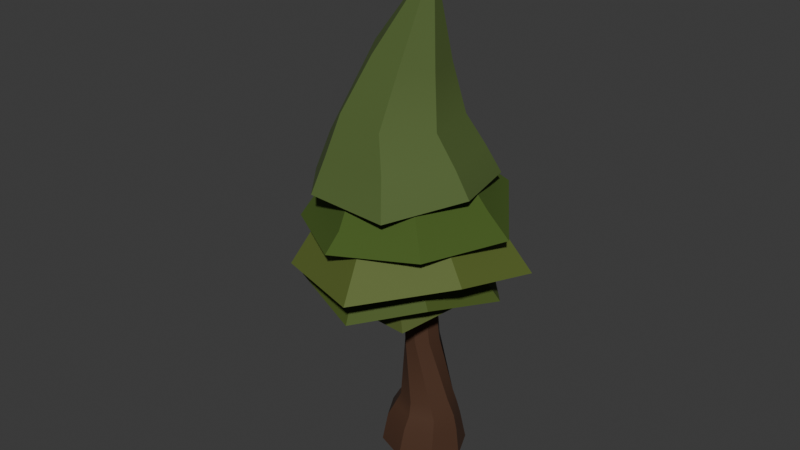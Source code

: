 # Source: tree_1_spring.blend  (saved by Blender 4.5.87; exported with 4.5.12 LTS)
import bpy
from mathutils import Matrix  # noqa: F401  (used for matrix-valued properties, if any)

bpy.ops.wm.read_factory_settings(use_empty=True)
scene = bpy.context.scene
scene.name = 'Scene'

# ---- collections
col_collection = bpy.data.collections.new('Collection'); scene.collection.children.link(col_collection)

# ---- materials (node trees are filled in below, after node groups)
mat_material = bpy.data.materials.new('Material')
mat_material_004 = bpy.data.materials.new('Material.004')
mat_material_004.use_backface_culling_lightprobe_volume = False
mat_material_005 = bpy.data.materials.new('Material.005')
mat_material_005.use_backface_culling_lightprobe_volume = False
mat_material_003 = bpy.data.materials.new('Material.003')
mat_material_003.use_backface_culling_lightprobe_volume = False
mat_material_013 = bpy.data.materials.new('Material.013')
mat_material_013.use_backface_culling_lightprobe_volume = False
mat_material_001 = bpy.data.materials.new('Material.001')
mat_material_001.use_backface_culling_lightprobe_volume = False

# ---- node groups
ng_smooth_by_angle_003 = bpy.data.node_groups.new('Smooth by Angle.003', 'GeometryNodeTree')
_s = ng_smooth_by_angle_003.interface.new_socket(name='Mesh', in_out='OUTPUT', socket_type='NodeSocketGeometry')
_s = ng_smooth_by_angle_003.interface.new_socket(name='Mesh', in_out='INPUT', socket_type='NodeSocketGeometry')
_s = ng_smooth_by_angle_003.interface.new_socket(name='Angle', in_out='INPUT', socket_type='NodeSocketFloat')
_s.subtype = 'ANGLE'
_s.default_value = 0.5236
_s.min_value = 0.0
_s.max_value = 3.142
_s.description = 'Maximum face angle for smooth edges'
_s = ng_smooth_by_angle_003.interface.new_socket(name='Ignore Sharpness', in_out='INPUT', socket_type='NodeSocketBool')
_s.force_non_field = True
ng_smooth_by_angle_003.description = 'Set the sharpness of mesh edges based on the angle between the neighboring faces'
ng_smooth_by_angle_003.is_modifier = True
_N = ng_smooth_by_angle_003.nodes; _L = ng_smooth_by_angle_003.links
n0 = _N.new('GeometryNodeSetShadeSmooth'); n0.name = 'Set Shade Smooth'; n0.location = (120, -80)
n0.domain = 'EDGE'
n1 = _N.new('GeometryNodeSetShadeSmooth'); n1.name = 'Set Shade Smooth.001'; n1.location = (300, -80)
n2 = _N.new('NodeGroupOutput'); n2.name = 'Group Output'; n2.location = (480, -80)
n3 = _N.new('GeometryNodeInputMeshEdgeAngle'); n3.name = 'Edge Angle'; n3.location = (-440, -240)
n4 = _N.new('NodeGroupInput'); n4.name = 'Group Input'; n4.location = (-80, -80)
n5 = _N.new('GeometryNodeInputEdgeSmooth'); n5.name = 'Is Edge Smooth'; n5.location = (-260, -120)
n6 = _N.new('GeometryNodeInputShadeSmooth'); n6.name = 'Is Shade Smooth'; n6.location = (-440, -397)
n7 = _N.new('FunctionNodeCompare'); n7.name = 'Compare'; n7.location = (-260, -260)
n7.operation = 'LESS_EQUAL'
n7.inputs[6].default_value = (0.0, 0.0, 0.0, 0.0)
n7.inputs[7].default_value = (0.0, 0.0, 0.0, 0.0)
n8 = _N.new('FunctionNodeBooleanMath'); n8.name = 'Boolean Math.001'; n8.location = (-80, -260)
n9 = _N.new('NodeGroupInput'); n9.name = 'Group Input.001'; n9.location = (-440, -329)
n10 = _N.new('NodeGroupInput'); n10.name = 'Group Input.002'; n10.location = (-259, -189)
n11 = _N.new('FunctionNodeBooleanMath'); n11.name = 'Boolean Math'; n11.location = (-80, -149)
n11.operation = 'OR'
n12 = _N.new('FunctionNodeBooleanMath'); n12.name = 'Boolean Math.002'; n12.location = (-260, -380)
n12.operation = 'OR'
n13 = _N.new('NodeGroupInput'); n13.name = 'Group Input.003'; n13.location = (-440, -460)
_L.new(n3.outputs[0], n7.inputs[0])
_L.new(n1.outputs[0], n2.inputs[0])
_L.new(n9.outputs[1], n7.inputs[1])
_L.new(n7.outputs[0], n8.inputs[0])
_L.new(n4.outputs[0], n0.inputs[0])
_L.new(n0.outputs[0], n1.inputs[0])
_L.new(n8.outputs[0], n0.inputs[2])
_L.new(n10.outputs[2], n11.inputs[1])
_L.new(n5.outputs[0], n11.inputs[0])
_L.new(n11.outputs[0], n0.inputs[1])
_L.new(n13.outputs[2], n12.inputs[1])
_L.new(n6.outputs[0], n12.inputs[0])
_L.new(n12.outputs[0], n8.inputs[1])
n2.is_active_output = True
ng_smooth_by_angle = bpy.data.node_groups.new('Smooth by Angle', 'GeometryNodeTree')
_s = ng_smooth_by_angle.interface.new_socket(name='Mesh', in_out='OUTPUT', socket_type='NodeSocketGeometry')
_s = ng_smooth_by_angle.interface.new_socket(name='Mesh', in_out='INPUT', socket_type='NodeSocketGeometry')
_s = ng_smooth_by_angle.interface.new_socket(name='Angle', in_out='INPUT', socket_type='NodeSocketFloat')
_s.subtype = 'ANGLE'
_s.default_value = 0.5236
_s.min_value = 0.0
_s.max_value = 3.142
_s.description = 'Maximum face angle for smooth edges'
_s = ng_smooth_by_angle.interface.new_socket(name='Ignore Sharpness', in_out='INPUT', socket_type='NodeSocketBool')
_s.force_non_field = True
ng_smooth_by_angle.is_modifier = True
_N = ng_smooth_by_angle.nodes; _L = ng_smooth_by_angle.links
n0 = _N.new('GeometryNodeSetShadeSmooth'); n0.name = 'Set Shade Smooth'; n0.location = (120, -80)
n0.domain = 'EDGE'
n1 = _N.new('GeometryNodeSetShadeSmooth'); n1.name = 'Set Shade Smooth.001'; n1.location = (300, -80)
n2 = _N.new('NodeGroupOutput'); n2.name = 'Group Output'; n2.location = (480, -80)
n3 = _N.new('GeometryNodeInputMeshEdgeAngle'); n3.name = 'Edge Angle'; n3.location = (-440, -240)
n4 = _N.new('NodeGroupInput'); n4.name = 'Group Input'; n4.location = (-80, -80)
n5 = _N.new('GeometryNodeInputEdgeSmooth'); n5.name = 'Is Edge Smooth'; n5.location = (-260, -120)
n6 = _N.new('GeometryNodeInputShadeSmooth'); n6.name = 'Is Shade Smooth'; n6.location = (-440, -397)
n7 = _N.new('FunctionNodeCompare'); n7.name = 'Compare'; n7.location = (-260, -260)
n7.operation = 'LESS_EQUAL'
n7.inputs[6].default_value = (0.0, 0.0, 0.0, 0.0)
n7.inputs[7].default_value = (0.0, 0.0, 0.0, 0.0)
n8 = _N.new('FunctionNodeBooleanMath'); n8.name = 'Boolean Math.001'; n8.location = (-80, -260)
n9 = _N.new('NodeGroupInput'); n9.name = 'Group Input.001'; n9.location = (-440, -329)
n10 = _N.new('NodeGroupInput'); n10.name = 'Group Input.002'; n10.location = (-259, -189)
n11 = _N.new('FunctionNodeBooleanMath'); n11.name = 'Boolean Math'; n11.location = (-80, -149)
n11.operation = 'OR'
n12 = _N.new('FunctionNodeBooleanMath'); n12.name = 'Boolean Math.002'; n12.location = (-260, -380)
n12.operation = 'OR'
n13 = _N.new('NodeGroupInput'); n13.name = 'Group Input.003'; n13.location = (-440, -460)
_L.new(n3.outputs[0], n7.inputs[0])
_L.new(n1.outputs[0], n2.inputs[0])
_L.new(n9.outputs[1], n7.inputs[1])
_L.new(n7.outputs[0], n8.inputs[0])
_L.new(n4.outputs[0], n0.inputs[0])
_L.new(n0.outputs[0], n1.inputs[0])
_L.new(n8.outputs[0], n0.inputs[2])
_L.new(n10.outputs[2], n11.inputs[1])
_L.new(n5.outputs[0], n11.inputs[0])
_L.new(n11.outputs[0], n0.inputs[1])
_L.new(n13.outputs[2], n12.inputs[1])
_L.new(n6.outputs[0], n12.inputs[0])
_L.new(n12.outputs[0], n8.inputs[1])
n2.is_active_output = True
ng_smooth_by_angle_002 = bpy.data.node_groups.new('Smooth by Angle.002', 'GeometryNodeTree')
_s = ng_smooth_by_angle_002.interface.new_socket(name='Mesh', in_out='OUTPUT', socket_type='NodeSocketGeometry')
_s = ng_smooth_by_angle_002.interface.new_socket(name='Mesh', in_out='INPUT', socket_type='NodeSocketGeometry')
_s = ng_smooth_by_angle_002.interface.new_socket(name='Angle', in_out='INPUT', socket_type='NodeSocketFloat')
_s.subtype = 'ANGLE'
_s.default_value = 0.5236
_s.min_value = 0.0
_s.max_value = 3.142
_s.description = 'Maximum face angle for smooth edges'
_s = ng_smooth_by_angle_002.interface.new_socket(name='Ignore Sharpness', in_out='INPUT', socket_type='NodeSocketBool')
_s.force_non_field = True
ng_smooth_by_angle_002.is_modifier = True
_N = ng_smooth_by_angle_002.nodes; _L = ng_smooth_by_angle_002.links
n0 = _N.new('GeometryNodeSetShadeSmooth'); n0.name = 'Set Shade Smooth'; n0.location = (120, -80)
n0.domain = 'EDGE'
n1 = _N.new('GeometryNodeSetShadeSmooth'); n1.name = 'Set Shade Smooth.001'; n1.location = (300, -80)
n2 = _N.new('NodeGroupOutput'); n2.name = 'Group Output'; n2.location = (480, -80)
n3 = _N.new('GeometryNodeInputMeshEdgeAngle'); n3.name = 'Edge Angle'; n3.location = (-440, -240)
n4 = _N.new('NodeGroupInput'); n4.name = 'Group Input'; n4.location = (-80, -80)
n5 = _N.new('GeometryNodeInputEdgeSmooth'); n5.name = 'Is Edge Smooth'; n5.location = (-260, -120)
n6 = _N.new('GeometryNodeInputShadeSmooth'); n6.name = 'Is Shade Smooth'; n6.location = (-440, -397)
n7 = _N.new('FunctionNodeCompare'); n7.name = 'Compare'; n7.location = (-260, -260)
n7.operation = 'LESS_EQUAL'
n7.inputs[6].default_value = (0.0, 0.0, 0.0, 0.0)
n7.inputs[7].default_value = (0.0, 0.0, 0.0, 0.0)
n8 = _N.new('FunctionNodeBooleanMath'); n8.name = 'Boolean Math.001'; n8.location = (-80, -260)
n9 = _N.new('NodeGroupInput'); n9.name = 'Group Input.001'; n9.location = (-440, -329)
n10 = _N.new('NodeGroupInput'); n10.name = 'Group Input.002'; n10.location = (-259, -189)
n11 = _N.new('FunctionNodeBooleanMath'); n11.name = 'Boolean Math'; n11.location = (-80, -149)
n11.operation = 'OR'
n12 = _N.new('FunctionNodeBooleanMath'); n12.name = 'Boolean Math.002'; n12.location = (-260, -380)
n12.operation = 'OR'
n13 = _N.new('NodeGroupInput'); n13.name = 'Group Input.003'; n13.location = (-440, -460)
_L.new(n3.outputs[0], n7.inputs[0])
_L.new(n1.outputs[0], n2.inputs[0])
_L.new(n9.outputs[1], n7.inputs[1])
_L.new(n7.outputs[0], n8.inputs[0])
_L.new(n4.outputs[0], n0.inputs[0])
_L.new(n0.outputs[0], n1.inputs[0])
_L.new(n8.outputs[0], n0.inputs[2])
_L.new(n10.outputs[2], n11.inputs[1])
_L.new(n5.outputs[0], n11.inputs[0])
_L.new(n11.outputs[0], n0.inputs[1])
_L.new(n13.outputs[2], n12.inputs[1])
_L.new(n6.outputs[0], n12.inputs[0])
_L.new(n12.outputs[0], n8.inputs[1])
n2.is_active_output = True

# ---- material node trees
mat_material.use_nodes = True; mat_material.node_tree.nodes.clear()
_N = mat_material.node_tree.nodes; _L = mat_material.node_tree.links
n0 = _N.new('ShaderNodeBsdfPrincipled'); n0.name = 'Principled BSDF'; n0.location = (-200, 100)
n0.inputs[0].default_value = (0.06663, 0.02624, 0.01033, 1.0)
n0.inputs[2].default_value = 0.85
n1 = _N.new('ShaderNodeOutputMaterial'); n1.name = 'Material Output'; n1.location = (200, 100)
_L.new(n0.outputs[0], n1.inputs[0])
n1.is_active_output = True
mat_material_004.use_nodes = True; mat_material_004.node_tree.nodes.clear()
_N = mat_material_004.node_tree.nodes; _L = mat_material_004.node_tree.links
n0 = _N.new('ShaderNodeBsdfPrincipled'); n0.name = 'Principled BSDF'; n0.location = (-200, 100)
n0.inputs[0].default_value = (0.06301, 0.0999, 0.01096, 1.0)
n0.inputs[2].default_value = 0.7923
n1 = _N.new('ShaderNodeOutputMaterial'); n1.name = 'Material Output'; n1.location = (200, 100)
_L.new(n0.outputs[0], n1.inputs[0])
n1.is_active_output = True
mat_material_005.use_nodes = True; mat_material_005.node_tree.nodes.clear()
_N = mat_material_005.node_tree.nodes; _L = mat_material_005.node_tree.links
n0 = _N.new('ShaderNodeBsdfPrincipled'); n0.name = 'Principled BSDF'; n0.location = (-200, 100)
n0.inputs[0].default_value = (0.07227, 0.0999, 0.01521, 1.0)
n0.inputs[2].default_value = 0.8385
n1 = _N.new('ShaderNodeOutputMaterial'); n1.name = 'Material Output'; n1.location = (200, 100)
_L.new(n0.outputs[0], n1.inputs[0])
n1.is_active_output = True
mat_material_003.use_nodes = True; mat_material_003.node_tree.nodes.clear()
_N = mat_material_003.node_tree.nodes; _L = mat_material_003.node_tree.links
n0 = _N.new('ShaderNodeBsdfPrincipled'); n0.name = 'Principled BSDF'; n0.location = (-200, 100)
n0.inputs[0].default_value = (0.09759, 0.1356, 0.02122, 1.0)
n0.inputs[2].default_value = 0.7462
n1 = _N.new('ShaderNodeOutputMaterial'); n1.name = 'Material Output'; n1.location = (200, 100)
_L.new(n0.outputs[0], n1.inputs[0])
n1.is_active_output = True
mat_material_013.use_nodes = True; mat_material_013.node_tree.nodes.clear()
_N = mat_material_013.node_tree.nodes; _L = mat_material_013.node_tree.links
n0 = _N.new('ShaderNodeBsdfPrincipled'); n0.name = 'Principled BSDF'; n0.location = (-200, 100)
n0.inputs[0].default_value = (0.05613, 0.107, 0.009721, 1.0)
n0.inputs[2].default_value = 0.8615
n1 = _N.new('ShaderNodeOutputMaterial'); n1.name = 'Material Output'; n1.location = (200, 100)
_L.new(n0.outputs[0], n1.inputs[0])
n1.is_active_output = True
mat_material_001.use_nodes = True; mat_material_001.node_tree.nodes.clear()
_N = mat_material_001.node_tree.nodes; _L = mat_material_001.node_tree.links
n0 = _N.new('ShaderNodeBsdfPrincipled'); n0.name = 'Principled BSDF'; n0.location = (-200, 100)
n0.inputs[0].default_value = (0.08119, 0.1276, 0.02768, 1.0)
n0.inputs[2].default_value = 0.8231
n1 = _N.new('ShaderNodeOutputMaterial'); n1.name = 'Material Output'; n1.location = (200, 100)
_L.new(n0.outputs[0], n1.inputs[0])
n1.is_active_output = True

# ---- world
world_world = bpy.data.worlds.new('World'); scene.world = world_world
world_world.use_nodes = True; world_world.node_tree.nodes.clear()
_N = world_world.node_tree.nodes; _L = world_world.node_tree.links
n0 = _N.new('ShaderNodeOutputWorld'); n0.name = 'World Output'; n0.location = (200, 100)
n1 = _N.new('ShaderNodeBackground'); n1.name = 'Background'; n1.location = (-200, 100)
n1.inputs[0].default_value = (0.05088, 0.05088, 0.05088, 1.0)
_L.new(n1.outputs[0], n0.inputs[0])
n0.is_active_output = True
world_world.color = (0.05088, 0.05088, 0.05088)
world_world.sun_shadow_jitter_overblur = 0.0

# ---- meshes
me_cone_002 = bpy.data.meshes.new('Cone.002')
me_cone_002.from_pydata([(0.06495, 0.5334, -4.767), (0.6625, 0.3428, -4.769), (0.02224, 0.4774, -4.191), (-0.5288, 0.3356, -4.737), (-0.771, -0.1348, -4.699), (-0.4802, 0.2757, -4.124), (-0.6515, -0.1476, -4.056), (-0.3629, 0.2507, -3.848), (-0.509, -0.1107, -3.789), (0.06612, 0.4229, -3.905), (-0.2212, 0.2353, -3.578), (-0.3645, -0.06486, -3.569), (0.1291, 0.3649, -3.581), (0.02977, 0.2078, -2.227), (-0.1851, 0.07816, -2.223), (0.285, 0.1838, -2.222), (0.05119, 0.2143, -1.106), (-0.1544, 0.1306, -1.084), (0.2629, 0.165, -1.102), (0.06351, 0.2552, -0.6092), (-0.1126, 0.1836, -0.5911), (0.2448, 0.213, -0.6057), (0.3251, 0.08149, -0.5826), (0.2573, -0.06214, -0.5534), (0.3566, 0.01145, -1.075), (0.2775, -0.1563, -1.041), (0.4311, 0.02032, -2.211), (0.3825, -0.1869, -2.199), (0.4813, 0.248, -3.576), (0.629, -0.04683, -3.566), (0.5266, 0.3051, -3.929), (0.7489, -0.03381, -3.904), (0.5616, 0.3393, -4.219), (0.822, -0.0576, -4.19), (0.9138, -0.1246, -4.744), (0.6508, -0.4809, -4.122), (0.6716, -0.595, -4.705), (0.1483, -0.6826, -4.054), (0.6027, -0.3952, -3.846), (0.1737, -0.5674, -3.788), (0.4858, -0.347, -3.556), (0.1355, -0.4766, -3.554), (0.1676, -0.3166, -2.195), (-0.0876, -0.2926, -2.2), (0.07183, -0.2399, -1.019), (-0.1398, -0.1906, -1.023), (0.08119, -0.1338, -0.5353), (-0.1001, -0.09152, -0.5388), (-0.1804, 0.03994, -0.5619), (-0.2336, -0.03707, -1.05), (-0.2337, -0.1291, -2.212), (-0.2167, -0.3597, -3.559), (-0.2868, -0.4495, -3.765), (-0.3911, -0.5446, -4.027), (-0.5197, -0.6022, -4.673), (0.07786, -0.7928, -4.676)], [], [(0, 1, 34, 36, 55, 54, 4, 3), (0, 2, 32, 1), (3, 5, 2, 0), (4, 6, 5, 3), (5, 6, 8, 7), (2, 5, 7, 9), (7, 8, 11, 10), (9, 7, 10, 12), (10, 11, 14, 13), (12, 10, 13, 15), (13, 14, 17, 16), (15, 13, 16, 18), (16, 17, 20, 19), (18, 16, 19, 21), (22, 21, 19, 20, 48, 47, 46, 23), (24, 18, 21, 22), (25, 24, 22, 23), (26, 15, 18, 24), (27, 26, 24, 25), (28, 12, 15, 26), (29, 28, 26, 27), (30, 9, 12, 28), (31, 30, 28, 29), (32, 2, 9, 30), (33, 32, 30, 31), (1, 32, 33, 34), (34, 33, 35, 36), (35, 33, 31, 38), (36, 35, 37, 55), (37, 35, 38, 39), (38, 31, 29, 40), (39, 38, 40, 41), (40, 29, 27, 42), (41, 40, 42, 43), (42, 27, 25, 44), (43, 42, 44, 45), (44, 25, 23, 46), (45, 44, 46, 47), (49, 45, 47, 48), (17, 49, 48, 20), (50, 43, 45, 49), (14, 50, 49, 17), (51, 41, 43, 50), (11, 51, 50, 14), (52, 39, 41, 51), (8, 52, 51, 11), (53, 37, 39, 52), (6, 53, 52, 8), (55, 37, 53, 54), (54, 53, 6, 4)])
me_cone_002.polygons.foreach_set('use_smooth', [True] * 50)
me_cone_002.polygons.foreach_set('material_index', [1, 1, 1, 1, 1, 1, 1, 1, 1, 1, 1, 1, 1, 1, 1, 1, 1, 1, 1, 1, 1, 1, 1, 1, 1, 1, 1, 1, 1, 1, 1, 1, 1, 1, 1, 1, 1, 1, 1, 1, 1, 1, 1, 1, 1, 1, 1, 1, 1, 1])
_uv = me_cone_002.uv_layers.new(name='UVMap')
_uv.uv.foreach_set('vector', [0.75, 0.49, 0.9197, 0.4197, 0.99, 0.25, 0.9197, 0.08029, 0.75, 0.01, 0.5803, 0.08029, 0.51, 0.25, 0.5803, 0.4197, 1.0, 0.5, 1.0, 1.0, 0.875, 1.0, 0.875, 0.5, 0.125, 0.5, 0.125, 1.0, 0.0, 1.0, 0.0, 0.5, 0.25, 0.5, 0.25, 1.0, 0.125, 1.0, 0.125, 0.5, 0.125, 1.0, 0.25, 1.0, 0.25, 1.0, 0.125, 1.0, 0.0, 1.0, 0.125, 1.0, 0.125, 1.0, 0.0, 1.0, 0.125, 1.0, 0.25, 1.0, 0.25, 1.0, 0.125, 1.0, 0.0, 1.0, 0.125, 1.0, 0.125, 1.0, 0.0, 1.0, 0.125, 1.0, 0.25, 1.0, 0.25, 1.0, 0.125, 1.0, 0.0, 1.0, 0.125, 1.0, 0.125, 1.0, 0.0, 1.0, 0.125, 1.0, 0.25, 1.0, 0.25, 1.0, 0.125, 1.0, 0.0, 1.0, 0.125, 1.0, 0.125, 1.0, 0.0, 1.0, 0.125, 1.0, 0.25, 1.0, 0.25, 1.0, 0.125, 1.0, 0.0, 1.0, 0.125, 1.0, 0.125, 1.0, 0.0, 1.0, 0.4197, 0.4197, 0.25, 0.49, 0.08029, 0.4197, 0.01, 0.25, 0.08029, 0.08029, 0.25, 0.01, 0.4197, 0.08029, 0.49, 0.25, 0.875, 1.0, 1.0, 1.0, 1.0, 1.0, 0.875, 1.0, 0.75, 1.0, 0.875, 1.0, 0.875, 1.0, 0.75, 1.0, 0.875, 1.0, 1.0, 1.0, 1.0, 1.0, 0.875, 1.0, 0.75, 1.0, 0.875, 1.0, 0.875, 1.0, 0.75, 1.0, 0.875, 1.0, 1.0, 1.0, 1.0, 1.0, 0.875, 1.0, 0.75, 1.0, 0.875, 1.0, 0.875, 1.0, 0.75, 1.0, 0.875, 1.0, 1.0, 1.0, 1.0, 1.0, 0.875, 1.0, 0.75, 1.0, 0.875, 1.0, 0.875, 1.0, 0.75, 1.0, 0.875, 1.0, 1.0, 1.0, 1.0, 1.0, 0.875, 1.0, 0.75, 1.0, 0.875, 1.0, 0.875, 1.0, 0.75, 1.0, 0.875, 0.5, 0.875, 1.0, 0.75, 1.0, 0.75, 0.5, 0.75, 0.5, 0.75, 1.0, 0.625, 1.0, 0.625, 0.5, 0.625, 1.0, 0.75, 1.0, 0.75, 1.0, 0.625, 1.0, 0.625, 0.5, 0.625, 1.0, 0.5, 1.0, 0.5, 0.5, 0.5, 1.0, 0.625, 1.0, 0.625, 1.0, 0.5, 1.0, 0.625, 1.0, 0.75, 1.0, 0.75, 1.0, 0.625, 1.0, 0.5, 1.0, 0.625, 1.0, 0.625, 1.0, 0.5, 1.0, 0.625, 1.0, 0.75, 1.0, 0.75, 1.0, 0.625, 1.0, 0.5, 1.0, 0.625, 1.0, 0.625, 1.0, 0.5, 1.0, 0.625, 1.0, 0.75, 1.0, 0.75, 1.0, 0.625, 1.0, 0.5, 1.0, 0.625, 1.0, 0.625, 1.0, 0.5, 1.0, 0.625, 1.0, 0.75, 1.0, 0.75, 1.0, 0.625, 1.0, 0.5, 1.0, 0.625, 1.0, 0.625, 1.0, 0.5, 1.0, 0.375, 1.0, 0.5, 1.0, 0.5, 1.0, 0.375, 1.0, 0.25, 1.0, 0.375, 1.0, 0.375, 1.0, 0.25, 1.0, 0.375, 1.0, 0.5, 1.0, 0.5, 1.0, 0.375, 1.0, 0.25, 1.0, 0.375, 1.0, 0.375, 1.0, 0.25, 1.0, 0.375, 1.0, 0.5, 1.0, 0.5, 1.0, 0.375, 1.0, 0.25, 1.0, 0.375, 1.0, 0.375, 1.0, 0.25, 1.0, 0.375, 1.0, 0.5, 1.0, 0.5, 1.0, 0.375, 1.0, 0.25, 1.0, 0.375, 1.0, 0.375, 1.0, 0.25, 1.0, 0.375, 1.0, 0.5, 1.0, 0.5, 1.0, 0.375, 1.0, 0.25, 1.0, 0.375, 1.0, 0.375, 1.0, 0.25, 1.0, 0.5, 0.5, 0.5, 1.0, 0.375, 1.0, 0.375, 0.5, 0.375, 0.5, 0.375, 1.0, 0.25, 1.0, 0.25, 0.5])
me_cone_002.materials.append(None)
me_cone_002.materials.append(mat_material)
me_cone_002.materials.append(None)
me_cone_002.materials.append(None)
me_cone_002.materials.append(None)
me_cone_002.materials.append(None)
me_cone_002.update()
me_cone_008 = bpy.data.meshes.new('Cone.008')
me_cone_008.from_pydata([(0.0, 1.0, -1.0), (0.7818, 0.6235, -1.0), (0.9749, -0.2225, -1.0), (0.4339, -0.901, -1.0), (-0.4339, -0.901, -1.0), (-0.9749, -0.2225, -1.0), (-0.7818, 0.6235, -1.0), (0.0, 0.0, 1.0), (0.416, -0.861, -1.0), (0.9315, -0.2171, -1.0), (0.7311, 0.5891, -1.0), (0.009827, 0.9483, -1.0), (-0.7286, 0.6081, -1.0), (-0.9234, -0.2108, -1.0), (-0.4127, -0.8473, -1.0), (-0.1832, 1.324, -1.521), (1.129, 0.8754, -1.432), (1.343, -0.3083, -1.322), (0.5845, -1.114, -1.246), (-0.4514, -1.127, -1.368), (-1.315, -0.3223, -1.439), (-0.9977, 0.7252, -1.233), (0.5766, -1.095, -1.252), (1.32, -0.3076, -1.321), (1.094, 0.8495, -1.429), (-0.1604, 1.298, -1.512), (-0.9574, 0.7339, -1.234), (-1.284, -0.3122, -1.438), (-0.4447, -1.088, -1.368)], [], [(0, 7, 1), (1, 7, 2), (2, 7, 3), (3, 7, 4), (4, 7, 5), (13, 14, 28, 27), (5, 7, 6), (6, 7, 0), (5, 6, 21, 20), (8, 14, 13, 12, 11, 10, 9), (15, 25, 26, 21), (20, 27, 28, 19), (2, 3, 18, 17), (14, 8, 22, 28), (6, 0, 15, 21), (8, 9, 23, 22), (3, 4, 19, 18), (0, 1, 16, 15), (9, 10, 24, 23), (10, 11, 25, 24), (4, 5, 20, 19), (11, 12, 26, 25), (1, 2, 17, 16), (12, 13, 27, 26), (25, 15, 16, 24), (24, 16, 17, 23), (18, 22, 23, 17), (19, 28, 22, 18), (21, 26, 27, 20)])
me_cone_008.polygons.foreach_set('use_smooth', [True] * 29)
_uv = me_cone_008.uv_layers.new(name='UVMap')
_uv.uv.foreach_set('vector', [0.25, 0.49, 0.25, 0.25, 0.4376, 0.3996, 0.4376, 0.3996, 0.25, 0.25, 0.484, 0.1966, 0.484, 0.1966, 0.25, 0.25, 0.3541, 0.03377, 0.3541, 0.03377, 0.25, 0.25, 0.1459, 0.03377, 0.1459, 0.03377, 0.25, 0.25, 0.01602, 0.1966, 0.5284, 0.1994, 0.6509, 0.04664, 0.6509, 0.04664, 0.5284, 0.1994, 0.01602, 0.1966, 0.25, 0.25, 0.06236, 0.3996, 0.06236, 0.3996, 0.25, 0.25, 0.25, 0.49, 0.01602, 0.1966, 0.06236, 0.3996, 0.06236, 0.3996, 0.01602, 0.1966, 0.8498, 0.04335, 0.6509, 0.04664, 0.5284, 0.1994, 0.5751, 0.3959, 0.7524, 0.4776, 0.9255, 0.3914, 0.9736, 0.1979, 0.75, 0.49, 0.7524, 0.4776, 0.5751, 0.3959, 0.5624, 0.3996, 0.516, 0.1966, 0.5284, 0.1994, 0.6509, 0.04664, 0.6459, 0.03377, 0.484, 0.1966, 0.3541, 0.03377, 0.3541, 0.03377, 0.484, 0.1966, 0.6509, 0.04664, 0.8498, 0.04335, 0.8498, 0.04335, 0.6509, 0.04664, 0.06236, 0.3996, 0.25, 0.49, 0.25, 0.49, 0.06236, 0.3996, 0.8498, 0.04335, 0.9736, 0.1979, 0.9736, 0.1979, 0.8498, 0.04335, 0.3541, 0.03377, 0.1459, 0.03377, 0.1459, 0.03377, 0.3541, 0.03377, 0.25, 0.49, 0.4376, 0.3996, 0.4376, 0.3996, 0.25, 0.49, 0.9736, 0.1979, 0.9255, 0.3914, 0.9255, 0.3914, 0.9736, 0.1979, 0.9255, 0.3914, 0.7524, 0.4776, 0.7524, 0.4776, 0.9255, 0.3914, 0.1459, 0.03377, 0.01602, 0.1966, 0.01602, 0.1966, 0.1459, 0.03377, 0.7524, 0.4776, 0.5751, 0.3959, 0.5751, 0.3959, 0.7524, 0.4776, 0.4376, 0.3996, 0.484, 0.1966, 0.484, 0.1966, 0.4376, 0.3996, 0.5751, 0.3959, 0.5284, 0.1994, 0.5284, 0.1994, 0.5751, 0.3959, 0.7524, 0.4776, 0.75, 0.49, 0.9376, 0.3996, 0.9255, 0.3914, 0.9255, 0.3914, 0.9376, 0.3996, 0.984, 0.1966, 0.9736, 0.1979, 0.8541, 0.03377, 0.8498, 0.04335, 0.9736, 0.1979, 0.984, 0.1966, 0.6459, 0.03377, 0.6509, 0.04664, 0.8498, 0.04335, 0.8541, 0.03377, 0.5624, 0.3996, 0.5751, 0.3959, 0.5284, 0.1994, 0.516, 0.1966])
me_cone_008.materials.append(mat_material_004)
me_cone_008.update()
me_cone_009 = bpy.data.meshes.new('Cone.009')
me_cone_009.from_pydata([(0.0, 1.0, -1.0), (0.7818, 0.6235, -1.0), (0.9749, -0.2225, -1.0), (0.4339, -0.901, -1.0), (-0.4339, -0.901, -1.0), (-0.9749, -0.2225, -1.0), (-0.7818, 0.6235, -1.0), (0.0, 0.0, 1.0), (0.4134, -0.8684, -1.0), (0.9308, -0.219, -1.0), (0.7467, 0.6004, -1.0), (0.002617, 0.9589, -1.0), (-0.7357, 0.6089, -1.0), (-0.9254, -0.216, -1.0), (-0.407, -0.8662, -1.0), (0.04119, 1.25, -1.417), (0.8803, 0.8595, -1.232), (1.194, -0.2509, -1.29), (0.7036, -1.13, -1.551), (-0.642, -1.048, -1.522), (-1.212, -0.166, -1.527), (-0.7905, 0.7215, -1.24), (0.6755, -1.094, -1.554), (1.143, -0.2479, -1.29), (0.8384, 0.8353, -1.219), (0.04523, 1.203, -1.415), (-0.7412, 0.7061, -1.263), (-1.149, -0.1609, -1.527), (-0.6016, -1.003, -1.524)], [], [(0, 7, 1), (1, 7, 2), (2, 7, 3), (3, 7, 4), (4, 7, 5), (14, 8, 22, 28), (5, 7, 6), (6, 7, 0), (2, 3, 18, 17), (8, 14, 13, 12, 11, 10, 9), (15, 25, 26, 21), (20, 27, 28, 19), (6, 0, 15, 21), (8, 9, 23, 22), (3, 4, 19, 18), (0, 1, 16, 15), (9, 10, 24, 23), (10, 11, 25, 24), (4, 5, 20, 19), (11, 12, 26, 25), (1, 2, 17, 16), (12, 13, 27, 26), (5, 6, 21, 20), (13, 14, 28, 27), (18, 22, 23, 17), (24, 16, 17, 23), (25, 15, 16, 24), (21, 26, 27, 20), (19, 28, 22, 18)])
me_cone_009.polygons.foreach_set('use_smooth', [True] * 29)
_uv = me_cone_009.uv_layers.new(name='UVMap')
_uv.uv.foreach_set('vector', [0.25, 0.49, 0.25, 0.25, 0.4376, 0.3996, 0.4376, 0.3996, 0.25, 0.25, 0.484, 0.1966, 0.484, 0.1966, 0.25, 0.25, 0.3541, 0.03377, 0.3541, 0.03377, 0.25, 0.25, 0.1459, 0.03377, 0.1459, 0.03377, 0.25, 0.25, 0.01602, 0.1966, 0.6523, 0.04212, 0.8492, 0.04157, 0.8492, 0.04157, 0.6523, 0.04212, 0.01602, 0.1966, 0.25, 0.25, 0.06236, 0.3996, 0.06236, 0.3996, 0.25, 0.25, 0.25, 0.49, 0.484, 0.1966, 0.3541, 0.03377, 0.3541, 0.03377, 0.484, 0.1966, 0.8492, 0.04157, 0.6523, 0.04212, 0.5279, 0.1981, 0.5734, 0.3961, 0.7506, 0.4801, 0.9292, 0.3941, 0.9734, 0.1974, 0.75, 0.49, 0.7506, 0.4801, 0.5734, 0.3961, 0.5624, 0.3996, 0.516, 0.1966, 0.5279, 0.1981, 0.6523, 0.04212, 0.6459, 0.03377, 0.06236, 0.3996, 0.25, 0.49, 0.25, 0.49, 0.06236, 0.3996, 0.8492, 0.04157, 0.9734, 0.1974, 0.9734, 0.1974, 0.8492, 0.04157, 0.3541, 0.03377, 0.1459, 0.03377, 0.1459, 0.03377, 0.3541, 0.03377, 0.25, 0.49, 0.4376, 0.3996, 0.4376, 0.3996, 0.25, 0.49, 0.9734, 0.1974, 0.9292, 0.3941, 0.9292, 0.3941, 0.9734, 0.1974, 0.9292, 0.3941, 0.7506, 0.4801, 0.7506, 0.4801, 0.9292, 0.3941, 0.1459, 0.03377, 0.01602, 0.1966, 0.01602, 0.1966, 0.1459, 0.03377, 0.7506, 0.4801, 0.5734, 0.3961, 0.5734, 0.3961, 0.7506, 0.4801, 0.4376, 0.3996, 0.484, 0.1966, 0.484, 0.1966, 0.4376, 0.3996, 0.5734, 0.3961, 0.5279, 0.1981, 0.5279, 0.1981, 0.5734, 0.3961, 0.01602, 0.1966, 0.06236, 0.3996, 0.06236, 0.3996, 0.01602, 0.1966, 0.5279, 0.1981, 0.6523, 0.04212, 0.6523, 0.04212, 0.5279, 0.1981, 0.8541, 0.03377, 0.8492, 0.04157, 0.9734, 0.1974, 0.984, 0.1966, 0.9292, 0.3941, 0.9376, 0.3996, 0.984, 0.1966, 0.9734, 0.1974, 0.7506, 0.4801, 0.75, 0.49, 0.9376, 0.3996, 0.9292, 0.3941, 0.5624, 0.3996, 0.5734, 0.3961, 0.5279, 0.1981, 0.516, 0.1966, 0.6459, 0.03377, 0.6523, 0.04212, 0.8492, 0.04157, 0.8541, 0.03377])
me_cone_009.materials.append(mat_material_005)
me_cone_009.update()
me_cone_010 = bpy.data.meshes.new('Cone.010')
me_cone_010.from_pydata([(0.0, 1.0, -1.0), (0.7818, 0.6235, -1.0), (0.9749, -0.2225, -1.0), (0.4339, -0.901, -1.0), (-0.4339, -0.901, -1.0), (-0.9749, -0.2225, -1.0), (-0.7818, 0.6235, -1.0), (0.0, 0.0, 1.0), (-0.9206, -0.212, -1.0), (-0.4176, -0.852, -1.0), (0.3956, -0.8587, -1.0), (0.9109, -0.2132, -1.0), (0.7497, 0.5798, -1.0), (0.003977, 0.9424, -1.0), (-0.7478, 0.5884, -1.0), (0.02348, 1.422, -1.86), (1.021, 0.8861, -1.569), (1.279, -0.2958, -1.716), (0.6115, -1.267, -1.707), (-0.501, -1.204, -1.564), (-1.426, -0.3976, -1.798), (-1.038, 0.8657, -1.757), (-1.354, -0.374, -1.776), (-0.4927, -1.132, -1.554), (0.5576, -1.208, -1.707), (1.19, -0.2804, -1.715), (0.9714, 0.8283, -1.565), (0.02415, 1.342, -1.842), (-0.9918, 0.8151, -1.759)], [], [(0, 7, 1), (1, 7, 2), (2, 7, 3), (3, 7, 4), (4, 7, 5), (2, 3, 18, 17), (5, 7, 6), (6, 7, 0), (13, 14, 28, 27), (10, 9, 8, 14, 13, 12, 11), (15, 27, 28, 21), (20, 22, 23, 19), (14, 8, 22, 28), (6, 0, 15, 21), (8, 9, 23, 22), (3, 4, 19, 18), (0, 1, 16, 15), (9, 10, 24, 23), (10, 11, 25, 24), (4, 5, 20, 19), (11, 12, 26, 25), (1, 2, 17, 16), (12, 13, 27, 26), (5, 6, 21, 20), (19, 23, 24, 18), (18, 24, 25, 17), (26, 16, 17, 25), (27, 15, 16, 26), (21, 28, 22, 20)])
me_cone_010.polygons.foreach_set('use_smooth', [True] * 29)
_uv = me_cone_010.uv_layers.new(name='UVMap')
_uv.uv.foreach_set('vector', [0.25, 0.49, 0.25, 0.25, 0.4376, 0.3996, 0.4376, 0.3996, 0.25, 0.25, 0.484, 0.1966, 0.484, 0.1966, 0.25, 0.25, 0.3541, 0.03377, 0.3541, 0.03377, 0.25, 0.25, 0.1459, 0.03377, 0.1459, 0.03377, 0.25, 0.25, 0.01602, 0.1966, 0.484, 0.1966, 0.3541, 0.03377, 0.3541, 0.03377, 0.484, 0.1966, 0.01602, 0.1966, 0.25, 0.25, 0.06236, 0.3996, 0.06236, 0.3996, 0.25, 0.25, 0.25, 0.49, 0.751, 0.4762, 0.5705, 0.3912, 0.5705, 0.3912, 0.751, 0.4762, 0.8449, 0.04391, 0.6498, 0.04552, 0.5291, 0.1991, 0.5705, 0.3912, 0.751, 0.4762, 0.9299, 0.3892, 0.9686, 0.1988, 0.75, 0.49, 0.751, 0.4762, 0.5705, 0.3912, 0.5624, 0.3996, 0.516, 0.1966, 0.5291, 0.1991, 0.6498, 0.04552, 0.6459, 0.03377, 0.5705, 0.3912, 0.5291, 0.1991, 0.5291, 0.1991, 0.5705, 0.3912, 0.06236, 0.3996, 0.25, 0.49, 0.25, 0.49, 0.06236, 0.3996, 0.5291, 0.1991, 0.6498, 0.04552, 0.6498, 0.04552, 0.5291, 0.1991, 0.3541, 0.03377, 0.1459, 0.03377, 0.1459, 0.03377, 0.3541, 0.03377, 0.25, 0.49, 0.4376, 0.3996, 0.4376, 0.3996, 0.25, 0.49, 0.6498, 0.04552, 0.8449, 0.04391, 0.8449, 0.04391, 0.6498, 0.04552, 0.8449, 0.04391, 0.9686, 0.1988, 0.9686, 0.1988, 0.8449, 0.04391, 0.1459, 0.03377, 0.01602, 0.1966, 0.01602, 0.1966, 0.1459, 0.03377, 0.9686, 0.1988, 0.9299, 0.3892, 0.9299, 0.3892, 0.9686, 0.1988, 0.4376, 0.3996, 0.484, 0.1966, 0.484, 0.1966, 0.4376, 0.3996, 0.9299, 0.3892, 0.751, 0.4762, 0.751, 0.4762, 0.9299, 0.3892, 0.01602, 0.1966, 0.06236, 0.3996, 0.06236, 0.3996, 0.01602, 0.1966, 0.6459, 0.03377, 0.6498, 0.04552, 0.8449, 0.04391, 0.8541, 0.03377, 0.8541, 0.03377, 0.8449, 0.04391, 0.9686, 0.1988, 0.984, 0.1966, 0.9299, 0.3892, 0.9376, 0.3996, 0.984, 0.1966, 0.9686, 0.1988, 0.751, 0.4762, 0.75, 0.49, 0.9376, 0.3996, 0.9299, 0.3892, 0.5624, 0.3996, 0.5705, 0.3912, 0.5291, 0.1991, 0.516, 0.1966])
me_cone_010.materials.append(mat_material_003)
me_cone_010.update()
me_cone_011 = bpy.data.meshes.new('Cone.011')
me_cone_011.from_pydata([(0.0, 1.0, -1.0), (0.7818, 0.6235, -1.0), (0.9749, -0.2225, -1.0), (0.4339, -0.901, -1.0), (-0.4339, -0.901, -1.0), (-0.9749, -0.2225, -1.0), (-0.7818, 0.6235, -1.0), (0.0, 0.0, 1.0), (0.4111, -0.8498, -1.0), (0.9232, -0.2163, -1.0), (0.7373, 0.5841, -1.0), (0.00523, 0.9482, -1.0), (-0.7345, 0.5992, -1.0), (-0.9165, -0.2049, -1.0), (-0.4082, -0.8612, -1.0), (0.01818, 1.251, -1.394), (0.9398, 0.7376, -1.254), (1.211, -0.2967, -1.37), (0.5087, -1.079, -1.196), (-0.5333, -1.101, -1.225), (-1.19, -0.2737, -1.367), (-0.9561, 0.7629, -1.351), (0.4842, -1.016, -1.204), (1.149, -0.2854, -1.367), (0.8828, 0.6927, -1.258), (0.02068, 1.188, -1.39), (-0.8981, 0.7332, -1.35), (-1.119, -0.2518, -1.361), (-0.502, -1.052, -1.223)], [], [(0, 7, 1), (1, 7, 2), (2, 7, 3), (3, 7, 4), (4, 7, 5), (2, 3, 18, 17), (5, 7, 6), (6, 7, 0), (15, 25, 26, 21), (13, 14, 28, 27), (8, 14, 13, 12, 11, 10, 9), (20, 27, 28, 19), (14, 8, 22, 28), (6, 0, 15, 21), (8, 9, 23, 22), (3, 4, 19, 18), (0, 1, 16, 15), (9, 10, 24, 23), (10, 11, 25, 24), (4, 5, 20, 19), (11, 12, 26, 25), (1, 2, 17, 16), (12, 13, 27, 26), (5, 6, 21, 20), (24, 16, 17, 23), (25, 15, 16, 24), (21, 26, 27, 20), (19, 28, 22, 18), (18, 22, 23, 17)])
me_cone_011.polygons.foreach_set('use_smooth', [True] * 29)
_uv = me_cone_011.uv_layers.new(name='UVMap')
_uv.uv.foreach_set('vector', [0.25, 0.49, 0.25, 0.25, 0.4376, 0.3996, 0.4376, 0.3996, 0.25, 0.25, 0.484, 0.1966, 0.484, 0.1966, 0.25, 0.25, 0.3541, 0.03377, 0.3541, 0.03377, 0.25, 0.25, 0.1459, 0.03377, 0.1459, 0.03377, 0.25, 0.25, 0.01602, 0.1966, 0.484, 0.1966, 0.3541, 0.03377, 0.3541, 0.03377, 0.484, 0.1966, 0.01602, 0.1966, 0.25, 0.25, 0.06236, 0.3996, 0.06236, 0.3996, 0.25, 0.25, 0.25, 0.49, 0.75, 0.49, 0.7513, 0.4776, 0.5737, 0.3938, 0.5624, 0.3996, 0.53, 0.2008, 0.652, 0.04332, 0.652, 0.04332, 0.53, 0.2008, 0.8487, 0.04605, 0.652, 0.04332, 0.53, 0.2008, 0.5737, 0.3938, 0.7513, 0.4776, 0.927, 0.3902, 0.9716, 0.1981, 0.516, 0.1966, 0.53, 0.2008, 0.652, 0.04332, 0.6459, 0.03377, 0.652, 0.04332, 0.8487, 0.04605, 0.8487, 0.04605, 0.652, 0.04332, 0.06236, 0.3996, 0.25, 0.49, 0.25, 0.49, 0.06236, 0.3996, 0.8487, 0.04605, 0.9716, 0.1981, 0.9716, 0.1981, 0.8487, 0.04605, 0.3541, 0.03377, 0.1459, 0.03377, 0.1459, 0.03377, 0.3541, 0.03377, 0.25, 0.49, 0.4376, 0.3996, 0.4376, 0.3996, 0.25, 0.49, 0.9716, 0.1981, 0.927, 0.3902, 0.927, 0.3902, 0.9716, 0.1981, 0.927, 0.3902, 0.7513, 0.4776, 0.7513, 0.4776, 0.927, 0.3902, 0.1459, 0.03377, 0.01602, 0.1966, 0.01602, 0.1966, 0.1459, 0.03377, 0.7513, 0.4776, 0.5737, 0.3938, 0.5737, 0.3938, 0.7513, 0.4776, 0.4376, 0.3996, 0.484, 0.1966, 0.484, 0.1966, 0.4376, 0.3996, 0.5737, 0.3938, 0.53, 0.2008, 0.53, 0.2008, 0.5737, 0.3938, 0.01602, 0.1966, 0.06236, 0.3996, 0.06236, 0.3996, 0.01602, 0.1966, 0.927, 0.3902, 0.9376, 0.3996, 0.984, 0.1966, 0.9716, 0.1981, 0.7513, 0.4776, 0.75, 0.49, 0.9376, 0.3996, 0.927, 0.3902, 0.5624, 0.3996, 0.5737, 0.3938, 0.53, 0.2008, 0.516, 0.1966, 0.6459, 0.03377, 0.652, 0.04332, 0.8487, 0.04605, 0.8541, 0.03377, 0.8541, 0.03377, 0.8487, 0.04605, 0.9716, 0.1981, 0.984, 0.1966])
me_cone_011.materials.append(mat_material_013)
me_cone_011.update()
me_cylinder_001 = bpy.data.meshes.new('Cylinder.001')
me_cylinder_001.from_pydata([(0.0, 1.0, -1.0), (0.04011, 0.8139, 0.0647), (0.7818, 0.6235, -1.0), (0.5888, 0.4721, -0.08844), (0.9749, -0.2225, -1.0), (0.6941, -0.2252, -0.1178), (0.4339, -0.901, -1.0), (0.2767, -0.7529, -0.001347), (-0.4339, -0.901, -1.0), (-0.349, -0.7136, 0.1733), (-0.9749, -0.2225, -1.0), (-0.712, -0.137, 0.2746), (-0.7818, 0.6235, -1.0), (-0.5388, 0.5428, 0.2263), (0.493, 0.3143, 1.447), (0.1304, 0.514, 1.621), (0.5636, -0.102, 1.413), (0.2891, -0.4216, 1.546), (-0.1237, -0.4036, 1.744), (-0.3641, -0.06175, 1.86), (-0.251, 0.3466, 1.805), (0.4267, 0.02894, 4.304), (0.4244, 0.03019, 4.305), (0.4271, 0.02634, 4.304), (0.4254, 0.02434, 4.304), (0.4228, 0.02445, 4.306), (0.4213, 0.02659, 4.306), (0.422, 0.02914, 4.306), (0.4124, -0.8668, -1.0), (0.9448, -0.2155, -1.0), (0.7529, 0.5953, -1.0), (0.004319, 0.9628, -1.0), (-0.7443, 0.6088, -1.0), (-0.9362, -0.2047, -1.0), (-0.4092, -0.8695, -1.0), (-0.04519, 1.208, -2.013), (0.9151, 0.7882, -1.898), (1.186, -0.2316, -1.743), (0.5619, -1.063, -2.176), (-0.4819, -1.108, -1.983), (-1.167, -0.3091, -2.281), (-0.9717, 0.7148, -2.002), (0.5348, -1.023, -2.162), (1.149, -0.2243, -1.745), (0.8815, 0.7528, -1.903), (-0.03831, 1.163, -2.012), (-0.9258, 0.6985, -2.001), (-1.121, -0.2862, -2.27), (-0.4535, -1.069, -1.985)], [], [(0, 1, 3, 2), (2, 3, 5, 4), (4, 5, 7, 6), (6, 7, 9, 8), (8, 9, 11, 10), (3, 1, 15, 14), (10, 11, 13, 12), (12, 13, 1, 0), (4, 6, 38, 37), (17, 16, 23, 24), (7, 5, 16, 17), (13, 11, 19, 20), (9, 7, 17, 18), (1, 13, 20, 15), (5, 3, 14, 16), (11, 9, 18, 19), (21, 22, 27, 26, 25, 24, 23), (14, 15, 22, 21), (20, 19, 26, 27), (18, 17, 24, 25), (16, 14, 21, 23), (15, 20, 27, 22), (19, 18, 25, 26), (35, 45, 46, 41), (30, 31, 45, 44), (28, 34, 33, 32, 31, 30, 29), (40, 47, 48, 39), (0, 2, 36, 35), (31, 32, 46, 45), (10, 12, 41, 40), (32, 33, 47, 46), (33, 34, 48, 47), (6, 8, 39, 38), (34, 28, 42, 48), (2, 4, 37, 36), (12, 0, 35, 41), (28, 29, 43, 42), (8, 10, 40, 39), (29, 30, 44, 43), (41, 46, 47, 40), (39, 48, 42, 38), (38, 42, 43, 37), (44, 36, 37, 43), (45, 35, 36, 44)])
me_cylinder_001.polygons.foreach_set('use_smooth', [True] * 44)
_uv = me_cylinder_001.uv_layers.new(name='UVMap')
_uv.uv.foreach_set('vector', [1.0, 0.5, 1.0, 1.0, 0.8571, 1.0, 0.8571, 0.5, 0.8571, 0.5, 0.8571, 1.0, 0.7143, 1.0, 0.7143, 0.5, 0.7143, 0.5, 0.7143, 1.0, 0.5714, 1.0, 0.5714, 0.5, 0.5714, 0.5, 0.5714, 1.0, 0.4286, 1.0, 0.4286, 0.5, 0.4286, 0.5, 0.4286, 1.0, 0.2857, 1.0, 0.2857, 0.5, 0.8571, 1.0, 1.0, 1.0, 1.0, 1.0, 0.8571, 1.0, 0.2857, 0.5, 0.2857, 1.0, 0.1429, 1.0, 0.1429, 0.5, 0.1429, 0.5, 0.1429, 1.0, 2.98e-08, 1.0, 2.98e-08, 0.5, 0.7143, 0.5, 0.5714, 0.5, 0.5714, 0.5, 0.7143, 0.5, 0.5714, 1.0, 0.7143, 1.0, 0.7143, 1.0, 0.5714, 1.0, 0.5714, 1.0, 0.7143, 1.0, 0.7143, 1.0, 0.5714, 1.0, 0.1429, 1.0, 0.2857, 1.0, 0.2857, 1.0, 0.1429, 1.0, 0.4286, 1.0, 0.5714, 1.0, 0.5714, 1.0, 0.4286, 1.0, 2.98e-08, 1.0, 0.1429, 1.0, 0.1429, 1.0, 2.98e-08, 1.0, 0.7143, 1.0, 0.8571, 1.0, 0.8571, 1.0, 0.7143, 1.0, 0.2857, 1.0, 0.4286, 1.0, 0.4286, 1.0, 0.2857, 1.0, 0.4376, 0.3996, 0.25, 0.49, 0.06236, 0.3996, 0.01602, 0.1966, 0.1459, 0.03377, 0.3541, 0.03377, 0.484, 0.1966, 0.8571, 1.0, 1.0, 1.0, 1.0, 1.0, 0.8571, 1.0, 0.1429, 1.0, 0.2857, 1.0, 0.2857, 1.0, 0.1429, 1.0, 0.4286, 1.0, 0.5714, 1.0, 0.5714, 1.0, 0.4286, 1.0, 0.7143, 1.0, 0.8571, 1.0, 0.8571, 1.0, 0.7143, 1.0, 2.98e-08, 1.0, 0.1429, 1.0, 0.1429, 1.0, 2.98e-08, 1.0, 0.2857, 1.0, 0.4286, 1.0, 0.4286, 1.0, 0.2857, 1.0, 0.75, 0.49, 0.751, 0.4811, 0.5714, 0.3961, 0.5624, 0.3996, 0.9307, 0.3929, 0.751, 0.4811, 0.751, 0.4811, 0.9307, 0.3929, 0.849, 0.04196, 0.6518, 0.04131, 0.5253, 0.2009, 0.5714, 0.3961, 0.751, 0.4811, 0.9307, 0.3929, 0.9768, 0.1983, 0.516, 0.1966, 0.5253, 0.2009, 0.6518, 0.04131, 0.6459, 0.03377, 1.0, 0.5, 0.8571, 0.5, 0.8571, 0.5, 1.0, 0.5, 0.751, 0.4811, 0.5714, 0.3961, 0.5714, 0.3961, 0.751, 0.4811, 0.2857, 0.5, 0.1429, 0.5, 0.1429, 0.5, 0.2857, 0.5, 0.5714, 0.3961, 0.5253, 0.2009, 0.5253, 0.2009, 0.5714, 0.3961, 0.5253, 0.2009, 0.6518, 0.04131, 0.6518, 0.04131, 0.5253, 0.2009, 0.5714, 0.5, 0.4286, 0.5, 0.4286, 0.5, 0.5714, 0.5, 0.6518, 0.04131, 0.849, 0.04196, 0.849, 0.04196, 0.6518, 0.04131, 0.8571, 0.5, 0.7143, 0.5, 0.7143, 0.5, 0.8571, 0.5, 0.1429, 0.5, 2.98e-08, 0.5, 2.98e-08, 0.5, 0.1429, 0.5, 0.849, 0.04196, 0.9768, 0.1983, 0.9768, 0.1983, 0.849, 0.04196, 0.4286, 0.5, 0.2857, 0.5, 0.2857, 0.5, 0.4286, 0.5, 0.9768, 0.1983, 0.9307, 0.3929, 0.9307, 0.3929, 0.9768, 0.1983, 0.5624, 0.3996, 0.5714, 0.3961, 0.5253, 0.2009, 0.516, 0.1966, 0.6459, 0.03377, 0.6518, 0.04131, 0.849, 0.04196, 0.8541, 0.03377, 0.8541, 0.03377, 0.849, 0.04196, 0.9768, 0.1983, 0.984, 0.1966, 0.9307, 0.3929, 0.9376, 0.3996, 0.984, 0.1966, 0.9768, 0.1983, 0.751, 0.4811, 0.75, 0.49, 0.9376, 0.3996, 0.9307, 0.3929])
me_cylinder_001.materials.append(mat_material_001)
me_cylinder_001.update()

# ---- objects
ob_tree_001 = bpy.data.objects.new('tree.001', me_cone_002)
ob_cone = bpy.data.objects.new('Cone', me_cone_008)
ob_cone_001 = bpy.data.objects.new('Cone.001', me_cone_009)
ob_cone_002 = bpy.data.objects.new('Cone.002', me_cone_010)
ob_cone_003 = bpy.data.objects.new('Cone.003', me_cone_011)
ob_cylinder = bpy.data.objects.new('Cylinder', me_cylinder_001)

# ---- transforms, parenting, visibility, modifiers, constraints
ob_tree_001.location = (0.0, 10.0, 2.523)
ob_tree_001.rotation_euler = (0.05577, -0.02456, -0.008385)
ob_tree_001.scale = (0.5737, 0.665, 0.5401)
_m = ob_tree_001.modifiers.new('Smooth by Angle.003', 'NODES')
_m.node_group = ng_smooth_by_angle_003
_m.use_pin_to_last = True
_m.show_group_selector = False
_m = ob_tree_001.modifiers.new('Smooth by Angle', 'NODES')
_m.node_group = ng_smooth_by_angle
_m.use_pin_to_last = True
_m.show_group_selector = False
ob_cone.location = (0.0, 10.0, 3.011)
ob_cone.rotation_euler = (0.05577, -0.02456, 3.133)
ob_cone.scale = (0.7285, 0.8444, 0.6858)
_m = ob_cone.modifiers.new('Smooth by Angle.003', 'NODES')
_m.node_group = ng_smooth_by_angle_003
_m.use_pin_to_last = True
_m.show_group_selector = False
_m = ob_cone.modifiers.new('Smooth by Angle', 'NODES')
_m.node_group = ng_smooth_by_angle_002
_m.use_pin_to_last = True
_m.show_group_selector = False
ob_cone_001.location = (0.0, 10.0, 2.711)
ob_cone_001.rotation_euler = (0.05577, -0.02456, -0.008385)
ob_cone_001.scale = (0.5737, 0.665, 0.5401)
_m = ob_cone_001.modifiers.new('Smooth by Angle.003', 'NODES')
_m.node_group = ng_smooth_by_angle_003
_m.use_pin_to_last = True
_m.show_group_selector = False
_m = ob_cone_001.modifiers.new('Smooth by Angle', 'NODES')
_m.node_group = ng_smooth_by_angle_002
_m.use_pin_to_last = True
_m.show_group_selector = False
ob_cone_002.location = (-0.08218, 10.03, 3.473)
ob_cone_002.rotation_euler = (-0.08846, 0.1017, -4.797)
ob_cone_002.scale = (0.8842, 0.9094, 0.6934)
_m = ob_cone_002.modifiers.new('Smooth by Angle.003', 'NODES')
_m.node_group = ng_smooth_by_angle_003
_m.use_pin_to_last = True
_m.show_group_selector = False
_m = ob_cone_002.modifiers.new('Smooth by Angle', 'NODES')
_m.node_group = ng_smooth_by_angle_002
_m.use_pin_to_last = True
_m.show_group_selector = False
ob_cone_003.location = (0.0, 9.761, 3.787)
ob_cone_003.rotation_euler = (0.1322, -0.04807, 0.3468)
ob_cone_003.scale = (0.9099, 0.9099, 0.7304)
_m = ob_cone_003.modifiers.new('Smooth by Angle.003', 'NODES')
_m.node_group = ng_smooth_by_angle_003
_m.use_pin_to_last = True
_m.show_group_selector = False
_m = ob_cone_003.modifiers.new('Smooth by Angle', 'NODES')
_m.node_group = ng_smooth_by_angle_002
_m.use_pin_to_last = True
_m.show_group_selector = False
ob_cylinder.location = (-0.06133, 9.871, 3.899)
ob_cylinder.scale = (0.8066, 0.8066, 0.3506)
_m = ob_cylinder.modifiers.new('Smooth by Angle.003', 'NODES')
_m.node_group = ng_smooth_by_angle_003
_m.use_pin_to_last = True
_m.show_group_selector = False
_m = ob_cylinder.modifiers.new('Smooth by Angle', 'NODES')
_m.node_group = ng_smooth_by_angle_002
_m.use_pin_to_last = True
_m.show_group_selector = False

# ---- collection membership
col_collection.objects.link(ob_tree_001)
col_collection.objects.link(ob_cone)
col_collection.objects.link(ob_cone_001)
col_collection.objects.link(ob_cone_002)
col_collection.objects.link(ob_cone_003)
col_collection.objects.link(ob_cylinder)

# ---- scene / render settings (as saved in the file)
scene.frame_start = 1; scene.frame_end = 250; scene.frame_set(18)
scene.render.engine = 'BLENDER_EEVEE_NEXT'
scene.render.bake_bias = 0.0
scene.render.bake_samples = 0
scene.cycles.sampling_pattern = 'TABULATED_SOBOL'
scene.eevee.use_volume_custom_range = False
bpy.context.view_layer.update()

# ---- added for rendering (the .blend has no active camera and no usable light): camera, sun
cam_auto = bpy.data.cameras.new('AutoCamera')
cam_auto.lens = 50.0
cam_auto.sensor_width = 36.0
cam_auto.clip_end = 1000.0
ob_auto_camera = bpy.data.objects.new('AutoCamera', cam_auto)
scene.collection.objects.link(ob_auto_camera)
ob_auto_camera.location = (6.30405, 2.19373, 7.763)
ob_auto_camera.rotation_euler = (1.09748, -7.21219e-08, 0.694738)
scene.camera = ob_auto_camera
light_auto_sun = bpy.data.lights.new('AutoSun', 'SUN')
light_auto_sun.energy = 3.0
light_auto_sun.angle = 0.0523599
ob_auto_sun = bpy.data.objects.new('AutoSun', light_auto_sun)
scene.collection.objects.link(ob_auto_sun)
ob_auto_sun.rotation_euler = (0.872665, 0.174533, 0.523599)
bpy.context.view_layer.update()
